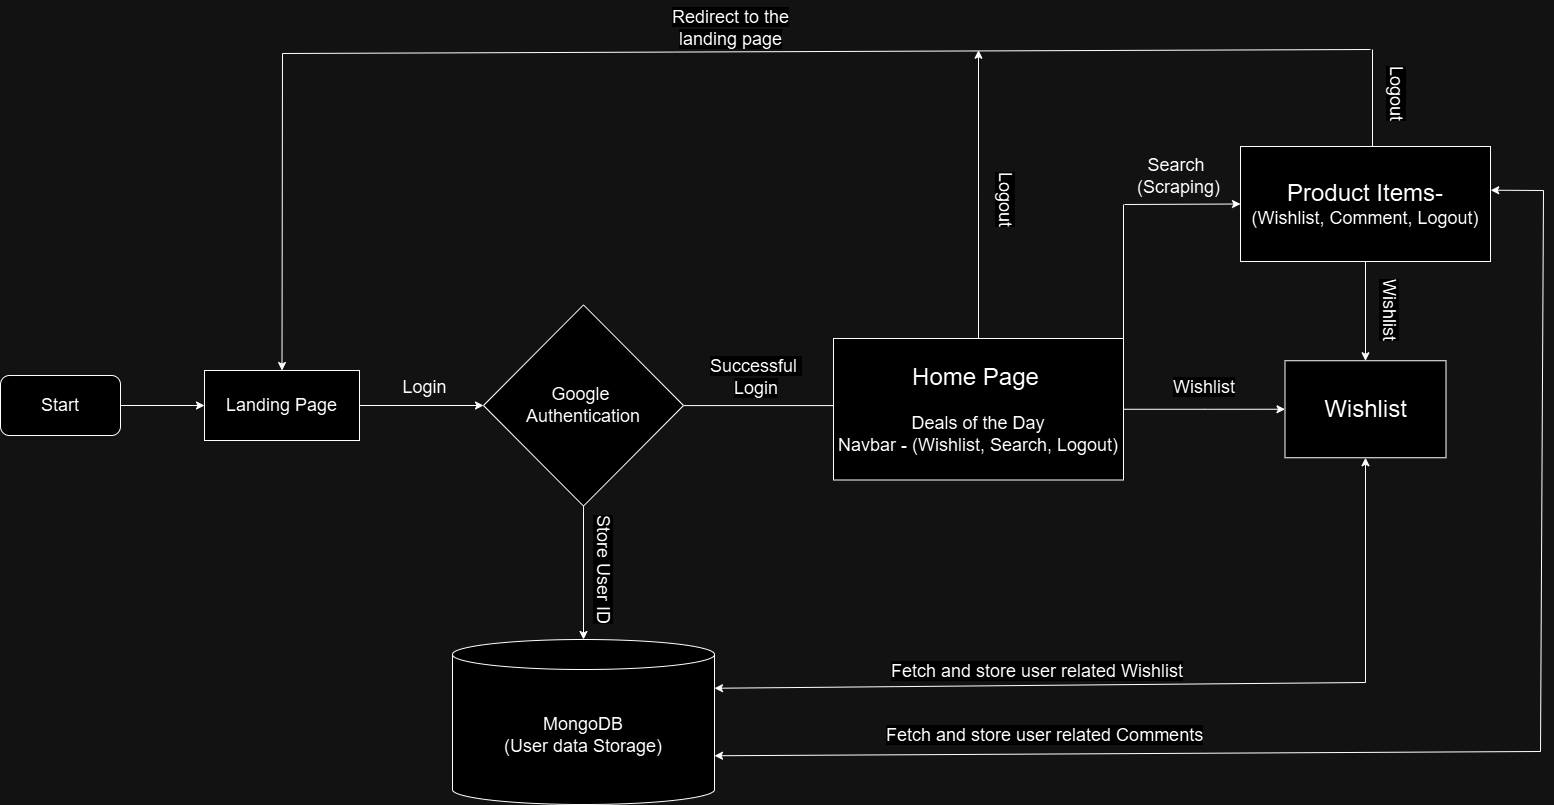

The diagram above was exported from draw.io. Its source (the exported page's mxGraphModel, read from the mxfile embedded in the PNG):
<mxGraphModel dx="2975" dy="1600" grid="0" gridSize="10" guides="1" tooltips="1" connect="1" arrows="1" fold="1" page="0" pageScale="1" pageWidth="827" pageHeight="1169" math="0" shadow="0">
  <root>
    <mxCell id="0" />
    <mxCell id="1" parent="0" />
    <mxCell id="cZvz617sdhCG6jmd0tkQ-2" style="edgeStyle=orthogonalEdgeStyle;rounded=0;orthogonalLoop=1;jettySize=auto;html=1;" edge="1" parent="1" source="cZvz617sdhCG6jmd0tkQ-1" target="cZvz617sdhCG6jmd0tkQ-3">
      <mxGeometry relative="1" as="geometry">
        <mxPoint x="17" y="89" as="targetPoint" />
      </mxGeometry>
    </mxCell>
    <mxCell id="cZvz617sdhCG6jmd0tkQ-1" value="&lt;font style=&quot;font-size: 18px;&quot;&gt;Start&lt;/font&gt;" style="rounded=1;whiteSpace=wrap;html=1;" vertex="1" parent="1">
      <mxGeometry x="-177" y="59" width="120" height="60" as="geometry" />
    </mxCell>
    <mxCell id="cZvz617sdhCG6jmd0tkQ-4" style="edgeStyle=orthogonalEdgeStyle;rounded=0;orthogonalLoop=1;jettySize=auto;html=1;" edge="1" parent="1" source="cZvz617sdhCG6jmd0tkQ-3" target="cZvz617sdhCG6jmd0tkQ-5">
      <mxGeometry relative="1" as="geometry">
        <mxPoint x="346" y="89" as="targetPoint" />
      </mxGeometry>
    </mxCell>
    <mxCell id="cZvz617sdhCG6jmd0tkQ-3" value="&lt;font style=&quot;font-size: 18px;&quot;&gt;Landing Page&lt;/font&gt;" style="rounded=0;whiteSpace=wrap;html=1;" vertex="1" parent="1">
      <mxGeometry x="27" y="54" width="155" height="70" as="geometry" />
    </mxCell>
    <mxCell id="cZvz617sdhCG6jmd0tkQ-7" style="edgeStyle=orthogonalEdgeStyle;rounded=0;orthogonalLoop=1;jettySize=auto;html=1;" edge="1" parent="1" source="cZvz617sdhCG6jmd0tkQ-5">
      <mxGeometry relative="1" as="geometry">
        <mxPoint x="807" y="89.00500000000011" as="targetPoint" />
      </mxGeometry>
    </mxCell>
    <mxCell id="cZvz617sdhCG6jmd0tkQ-10" style="edgeStyle=orthogonalEdgeStyle;rounded=0;orthogonalLoop=1;jettySize=auto;html=1;" edge="1" parent="1" source="cZvz617sdhCG6jmd0tkQ-5" target="cZvz617sdhCG6jmd0tkQ-11">
      <mxGeometry relative="1" as="geometry">
        <mxPoint x="467" y="285" as="targetPoint" />
      </mxGeometry>
    </mxCell>
    <mxCell id="cZvz617sdhCG6jmd0tkQ-5" value="&lt;div&gt;&lt;span style=&quot;font-size: 18px;&quot;&gt;Google&amp;nbsp;&lt;/span&gt;&lt;/div&gt;&lt;div&gt;&lt;span style=&quot;font-size: 18px;&quot;&gt;Authentication&lt;/span&gt;&lt;/div&gt;" style="rhombus;whiteSpace=wrap;html=1;" vertex="1" parent="1">
      <mxGeometry x="306" y="-11.58" width="200" height="201.16" as="geometry" />
    </mxCell>
    <mxCell id="cZvz617sdhCG6jmd0tkQ-6" value="&lt;font style=&quot;font-size: 18px;&quot;&gt;Login&lt;/font&gt;" style="text;html=1;align=center;verticalAlign=middle;resizable=0;points=[];autosize=1;strokeColor=none;fillColor=none;" vertex="1" parent="1">
      <mxGeometry x="216" y="54" width="62" height="34" as="geometry" />
    </mxCell>
    <mxCell id="cZvz617sdhCG6jmd0tkQ-8" value="&lt;span style=&quot;color: rgb(0, 0, 0); font-family: Helvetica; font-size: 18px; font-style: normal; font-variant-ligatures: normal; font-variant-caps: normal; font-weight: 400; letter-spacing: normal; orphans: 2; text-align: center; text-indent: 0px; text-transform: none; widows: 2; word-spacing: 0px; -webkit-text-stroke-width: 0px; white-space: nowrap; background-color: rgb(255, 255, 255); text-decoration-thickness: initial; text-decoration-style: initial; text-decoration-color: initial; display: inline !important; float: none;&quot;&gt;Successful&amp;nbsp;&lt;/span&gt;&lt;div style=&quot;text-align: center;&quot;&gt;&lt;span style=&quot;color: rgb(0, 0, 0); font-family: Helvetica; font-size: 18px; font-style: normal; font-variant-ligatures: normal; font-variant-caps: normal; font-weight: 400; letter-spacing: normal; orphans: 2; text-indent: 0px; text-transform: none; widows: 2; word-spacing: 0px; -webkit-text-stroke-width: 0px; white-space: nowrap; background-color: rgb(255, 255, 255); text-decoration-thickness: initial; text-decoration-style: initial; text-decoration-color: initial; float: none; display: inline !important;&quot;&gt;Login&lt;/span&gt;&lt;/div&gt;" style="text;whiteSpace=wrap;html=1;" vertex="1" parent="1">
      <mxGeometry x="531" y="33" width="94" height="55" as="geometry" />
    </mxCell>
    <mxCell id="cZvz617sdhCG6jmd0tkQ-40" style="edgeStyle=orthogonalEdgeStyle;rounded=0;orthogonalLoop=1;jettySize=auto;html=1;entryX=0;entryY=0.5;entryDx=0;entryDy=0;" edge="1" parent="1" source="cZvz617sdhCG6jmd0tkQ-9" target="cZvz617sdhCG6jmd0tkQ-41">
      <mxGeometry relative="1" as="geometry">
        <mxPoint x="1051.1538461538462" y="92.74999999999977" as="targetPoint" />
      </mxGeometry>
    </mxCell>
    <mxCell id="cZvz617sdhCG6jmd0tkQ-55" style="edgeStyle=orthogonalEdgeStyle;rounded=0;orthogonalLoop=1;jettySize=auto;html=1;" edge="1" parent="1" source="cZvz617sdhCG6jmd0tkQ-9">
      <mxGeometry relative="1" as="geometry">
        <mxPoint x="801" y="-266.25" as="targetPoint" />
      </mxGeometry>
    </mxCell>
    <mxCell id="cZvz617sdhCG6jmd0tkQ-9" value="&lt;div&gt;&lt;font style=&quot;font-size: 24px;&quot;&gt;Home Page&lt;/font&gt;&lt;font style=&quot;font-size: 18px;&quot;&gt;&amp;nbsp;&lt;/font&gt;&lt;/div&gt;&lt;div&gt;&lt;span style=&quot;font-size: 18px;&quot;&gt;&lt;br&gt;&lt;/span&gt;&lt;/div&gt;&lt;div&gt;&lt;span style=&quot;font-size: 18px;&quot;&gt;Deals of the Day&lt;/span&gt;&lt;/div&gt;&lt;div&gt;&lt;span style=&quot;font-size: 18px;&quot;&gt;Navbar - (Wishlist, Search, Logout)&lt;/span&gt;&lt;/div&gt;" style="rounded=0;whiteSpace=wrap;html=1;" vertex="1" parent="1">
      <mxGeometry x="656" y="22" width="290" height="141.5" as="geometry" />
    </mxCell>
    <mxCell id="cZvz617sdhCG6jmd0tkQ-11" value="&lt;span style=&quot;font-size: 18px;&quot;&gt;MongoDB&lt;/span&gt;&lt;br&gt;&lt;div&gt;&lt;span style=&quot;font-size: 18px;&quot;&gt;(User data Storage&lt;/span&gt;&lt;span style=&quot;background-color: initial; font-size: 18px;&quot;&gt;)&lt;/span&gt;&lt;/div&gt;" style="shape=cylinder3;whiteSpace=wrap;html=1;boundedLbl=1;backgroundOutline=1;size=15;" vertex="1" parent="1">
      <mxGeometry x="275" y="323" width="262" height="165" as="geometry" />
    </mxCell>
    <mxCell id="cZvz617sdhCG6jmd0tkQ-12" value="&lt;span style=&quot;color: rgb(0, 0, 0); font-family: Helvetica; font-size: 18px; font-style: normal; font-variant-ligatures: normal; font-variant-caps: normal; font-weight: 400; letter-spacing: normal; orphans: 2; text-align: center; text-indent: 0px; text-transform: none; widows: 2; word-spacing: 0px; -webkit-text-stroke-width: 0px; white-space: nowrap; background-color: rgb(255, 255, 255); text-decoration-thickness: initial; text-decoration-style: initial; text-decoration-color: initial; display: inline !important; float: none;&quot;&gt;Store User ID&lt;/span&gt;" style="text;whiteSpace=wrap;html=1;rotation=90;" vertex="1" parent="1">
      <mxGeometry x="365" y="238" width="119" height="37" as="geometry" />
    </mxCell>
    <mxCell id="cZvz617sdhCG6jmd0tkQ-14" value="&lt;span style=&quot;color: rgb(0, 0, 0); font-family: Helvetica; font-size: 18px; font-style: normal; font-variant-ligatures: normal; font-variant-caps: normal; font-weight: 400; letter-spacing: normal; orphans: 2; text-align: center; text-indent: 0px; text-transform: none; widows: 2; word-spacing: 0px; -webkit-text-stroke-width: 0px; white-space: nowrap; background-color: rgb(255, 255, 255); text-decoration-thickness: initial; text-decoration-style: initial; text-decoration-color: initial; display: inline !important; float: none;&quot;&gt;Fetch and store user related Wishlist&lt;/span&gt;" style="text;whiteSpace=wrap;html=1;" vertex="1" parent="1">
      <mxGeometry x="711.75" y="338" width="310.25" height="28" as="geometry" />
    </mxCell>
    <mxCell id="cZvz617sdhCG6jmd0tkQ-23" value="" style="endArrow=none;html=1;rounded=0;entryX=1;entryY=0;entryDx=0;entryDy=0;" edge="1" parent="1" target="cZvz617sdhCG6jmd0tkQ-9">
      <mxGeometry width="50" height="50" relative="1" as="geometry">
        <mxPoint x="946" y="-112" as="sourcePoint" />
        <mxPoint x="752" y="37" as="targetPoint" />
      </mxGeometry>
    </mxCell>
    <mxCell id="cZvz617sdhCG6jmd0tkQ-26" value="&lt;div style=&quot;text-align: center;&quot;&gt;&lt;span style=&quot;background-color: initial; font-size: 18px; text-wrap-mode: nowrap;&quot;&gt;Search&amp;nbsp;&lt;/span&gt;&lt;/div&gt;&lt;div style=&quot;text-align: center;&quot;&gt;&lt;span style=&quot;background-color: initial; font-size: 18px; text-wrap-mode: nowrap;&quot;&gt;(Scraping)&lt;/span&gt;&lt;/div&gt;" style="text;whiteSpace=wrap;html=1;" vertex="1" parent="1">
      <mxGeometry x="958" y="-168" width="89" height="55" as="geometry" />
    </mxCell>
    <mxCell id="cZvz617sdhCG6jmd0tkQ-27" value="&lt;div&gt;&lt;font style=&quot;font-size: 24px;&quot;&gt;Product Items-&lt;/font&gt;&lt;/div&gt;&lt;div&gt;&lt;span style=&quot;font-size: 18px;&quot;&gt;(Wishlist, Comment, Logout)&lt;/span&gt;&lt;/div&gt;" style="rounded=0;whiteSpace=wrap;html=1;" vertex="1" parent="1">
      <mxGeometry x="1063" y="-170" width="250" height="115" as="geometry" />
    </mxCell>
    <mxCell id="cZvz617sdhCG6jmd0tkQ-29" value="" style="endArrow=classic;html=1;rounded=0;entryX=0;entryY=0.5;entryDx=0;entryDy=0;" edge="1" parent="1" target="cZvz617sdhCG6jmd0tkQ-27">
      <mxGeometry width="50" height="50" relative="1" as="geometry">
        <mxPoint x="947" y="-112" as="sourcePoint" />
        <mxPoint x="903" y="-48" as="targetPoint" />
      </mxGeometry>
    </mxCell>
    <mxCell id="cZvz617sdhCG6jmd0tkQ-34" value="" style="endArrow=none;html=1;rounded=0;" edge="1" parent="1">
      <mxGeometry width="50" height="50" relative="1" as="geometry">
        <mxPoint x="1195" y="-170" as="sourcePoint" />
        <mxPoint x="1195" y="-267" as="targetPoint" />
      </mxGeometry>
    </mxCell>
    <mxCell id="cZvz617sdhCG6jmd0tkQ-35" value="" style="endArrow=none;html=1;rounded=0;" edge="1" parent="1">
      <mxGeometry width="50" height="50" relative="1" as="geometry">
        <mxPoint x="105" y="-263" as="sourcePoint" />
        <mxPoint x="1193" y="-267" as="targetPoint" />
      </mxGeometry>
    </mxCell>
    <mxCell id="cZvz617sdhCG6jmd0tkQ-36" value="" style="endArrow=classic;html=1;rounded=0;entryX=0.5;entryY=0;entryDx=0;entryDy=0;" edge="1" parent="1" target="cZvz617sdhCG6jmd0tkQ-3">
      <mxGeometry width="50" height="50" relative="1" as="geometry">
        <mxPoint x="105" y="-263" as="sourcePoint" />
        <mxPoint x="115" y="-19" as="targetPoint" />
      </mxGeometry>
    </mxCell>
    <mxCell id="cZvz617sdhCG6jmd0tkQ-37" value="&lt;span style=&quot;color: rgb(0, 0, 0); font-family: Helvetica; font-size: 18px; font-style: normal; font-variant-ligatures: normal; font-variant-caps: normal; font-weight: 400; letter-spacing: normal; orphans: 2; text-align: center; text-indent: 0px; text-transform: none; widows: 2; word-spacing: 0px; -webkit-text-stroke-width: 0px; white-space: nowrap; background-color: rgb(255, 255, 255); text-decoration-thickness: initial; text-decoration-style: initial; text-decoration-color: initial; display: inline !important; float: none;&quot;&gt;Logout&lt;/span&gt;" style="text;whiteSpace=wrap;html=1;rotation=90;" vertex="1" parent="1">
      <mxGeometry x="787" y="-132" width="72" height="44" as="geometry" />
    </mxCell>
    <mxCell id="cZvz617sdhCG6jmd0tkQ-38" value="&lt;span style=&quot;color: rgb(0, 0, 0); font-family: Helvetica; font-size: 18px; font-style: normal; font-variant-ligatures: normal; font-variant-caps: normal; font-weight: 400; letter-spacing: normal; orphans: 2; text-align: center; text-indent: 0px; text-transform: none; widows: 2; word-spacing: 0px; -webkit-text-stroke-width: 0px; white-space: nowrap; background-color: rgb(255, 255, 255); text-decoration-thickness: initial; text-decoration-style: initial; text-decoration-color: initial; display: inline !important; float: none;&quot;&gt;Logout&lt;/span&gt;" style="text;whiteSpace=wrap;html=1;rotation=90;" vertex="1" parent="1">
      <mxGeometry x="1173" y="-233" width="83" height="44" as="geometry" />
    </mxCell>
    <mxCell id="cZvz617sdhCG6jmd0tkQ-39" value="&lt;span style=&quot;color: rgb(0, 0, 0); font-family: Helvetica; font-size: 18px; font-style: normal; font-variant-ligatures: normal; font-variant-caps: normal; font-weight: 400; letter-spacing: normal; orphans: 2; text-indent: 0px; text-transform: none; widows: 2; word-spacing: 0px; -webkit-text-stroke-width: 0px; white-space: normal; background-color: rgb(255, 255, 255); text-decoration-thickness: initial; text-decoration-style: initial; text-decoration-color: initial; float: none; display: inline !important;&quot;&gt;Redirect to the landing page&lt;/span&gt;" style="text;whiteSpace=wrap;html=1;align=center;" vertex="1" parent="1">
      <mxGeometry x="484" y="-316" width="139" height="44" as="geometry" />
    </mxCell>
    <mxCell id="cZvz617sdhCG6jmd0tkQ-41" value="&lt;div&gt;&lt;span style=&quot;font-size: 24px;&quot;&gt;Wishlist&lt;/span&gt;&lt;/div&gt;" style="rounded=0;whiteSpace=wrap;html=1;" vertex="1" parent="1">
      <mxGeometry x="1107.5" y="44.25" width="161" height="97" as="geometry" />
    </mxCell>
    <mxCell id="cZvz617sdhCG6jmd0tkQ-42" style="edgeStyle=orthogonalEdgeStyle;rounded=0;orthogonalLoop=1;jettySize=auto;html=1;entryX=0.5;entryY=0;entryDx=0;entryDy=0;" edge="1" parent="1" source="cZvz617sdhCG6jmd0tkQ-27" target="cZvz617sdhCG6jmd0tkQ-41">
      <mxGeometry relative="1" as="geometry" />
    </mxCell>
    <mxCell id="cZvz617sdhCG6jmd0tkQ-43" value="&lt;span style=&quot;color: rgb(0, 0, 0); font-family: Helvetica; font-size: 18px; font-style: normal; font-variant-ligatures: normal; font-variant-caps: normal; font-weight: 400; letter-spacing: normal; orphans: 2; text-align: center; text-indent: 0px; text-transform: none; widows: 2; word-spacing: 0px; -webkit-text-stroke-width: 0px; white-space: nowrap; background-color: rgb(255, 255, 255); text-decoration-thickness: initial; text-decoration-style: initial; text-decoration-color: initial; display: inline !important; float: none;&quot;&gt;Wishlist&lt;/span&gt;" style="text;whiteSpace=wrap;html=1;" vertex="1" parent="1">
      <mxGeometry x="994" y="54" width="69" height="44" as="geometry" />
    </mxCell>
    <mxCell id="cZvz617sdhCG6jmd0tkQ-45" value="&lt;span style=&quot;color: rgb(0, 0, 0); font-family: Helvetica; font-size: 18px; font-style: normal; font-variant-ligatures: normal; font-variant-caps: normal; font-weight: 400; letter-spacing: normal; orphans: 2; text-align: center; text-indent: 0px; text-transform: none; widows: 2; word-spacing: 0px; -webkit-text-stroke-width: 0px; white-space: nowrap; background-color: rgb(255, 255, 255); text-decoration-thickness: initial; text-decoration-style: initial; text-decoration-color: initial; display: inline !important; float: none;&quot;&gt;Wishlist&lt;/span&gt;" style="text;whiteSpace=wrap;html=1;rotation=90;" vertex="1" parent="1">
      <mxGeometry x="1173" y="-27" width="69" height="44" as="geometry" />
    </mxCell>
    <mxCell id="cZvz617sdhCG6jmd0tkQ-51" value="" style="endArrow=classic;startArrow=classic;html=1;rounded=0;exitX=1;exitY=0;exitDx=0;exitDy=48.75;exitPerimeter=0;entryX=0.5;entryY=1;entryDx=0;entryDy=0;" edge="1" parent="1" source="cZvz617sdhCG6jmd0tkQ-11" target="cZvz617sdhCG6jmd0tkQ-41">
      <mxGeometry width="50" height="50" relative="1" as="geometry">
        <mxPoint x="537" y="372" as="sourcePoint" />
        <mxPoint x="1195" y="370" as="targetPoint" />
        <Array as="points">
          <mxPoint x="1188" y="366" />
        </Array>
      </mxGeometry>
    </mxCell>
    <mxCell id="cZvz617sdhCG6jmd0tkQ-54" value="&lt;span style=&quot;color: rgb(0, 0, 0); font-family: Helvetica; font-size: 18px; font-style: normal; font-variant-ligatures: normal; font-variant-caps: normal; font-weight: 400; letter-spacing: normal; orphans: 2; text-align: center; text-indent: 0px; text-transform: none; widows: 2; word-spacing: 0px; -webkit-text-stroke-width: 0px; white-space: nowrap; background-color: rgb(255, 255, 255); text-decoration-thickness: initial; text-decoration-style: initial; text-decoration-color: initial; display: inline !important; float: none;&quot;&gt;Fetch and store user related Comments&lt;/span&gt;" style="text;whiteSpace=wrap;html=1;" vertex="1" parent="1">
      <mxGeometry x="706.88" y="402" width="320" height="44" as="geometry" />
    </mxCell>
    <mxCell id="cZvz617sdhCG6jmd0tkQ-50" value="" style="endArrow=classic;startArrow=classic;html=1;rounded=0;exitX=1;exitY=0;exitDx=0;exitDy=116.25;exitPerimeter=0;entryX=1.001;entryY=0.38;entryDx=0;entryDy=0;entryPerimeter=0;" edge="1" parent="1" source="cZvz617sdhCG6jmd0tkQ-11" target="cZvz617sdhCG6jmd0tkQ-27">
      <mxGeometry width="50" height="50" relative="1" as="geometry">
        <mxPoint x="1205" y="405.75" as="sourcePoint" />
        <mxPoint x="1370" y="372" as="targetPoint" />
        <Array as="points">
          <mxPoint x="1363" y="435" />
          <mxPoint x="1366" y="-126" />
        </Array>
      </mxGeometry>
    </mxCell>
  </root>
</mxGraphModel>